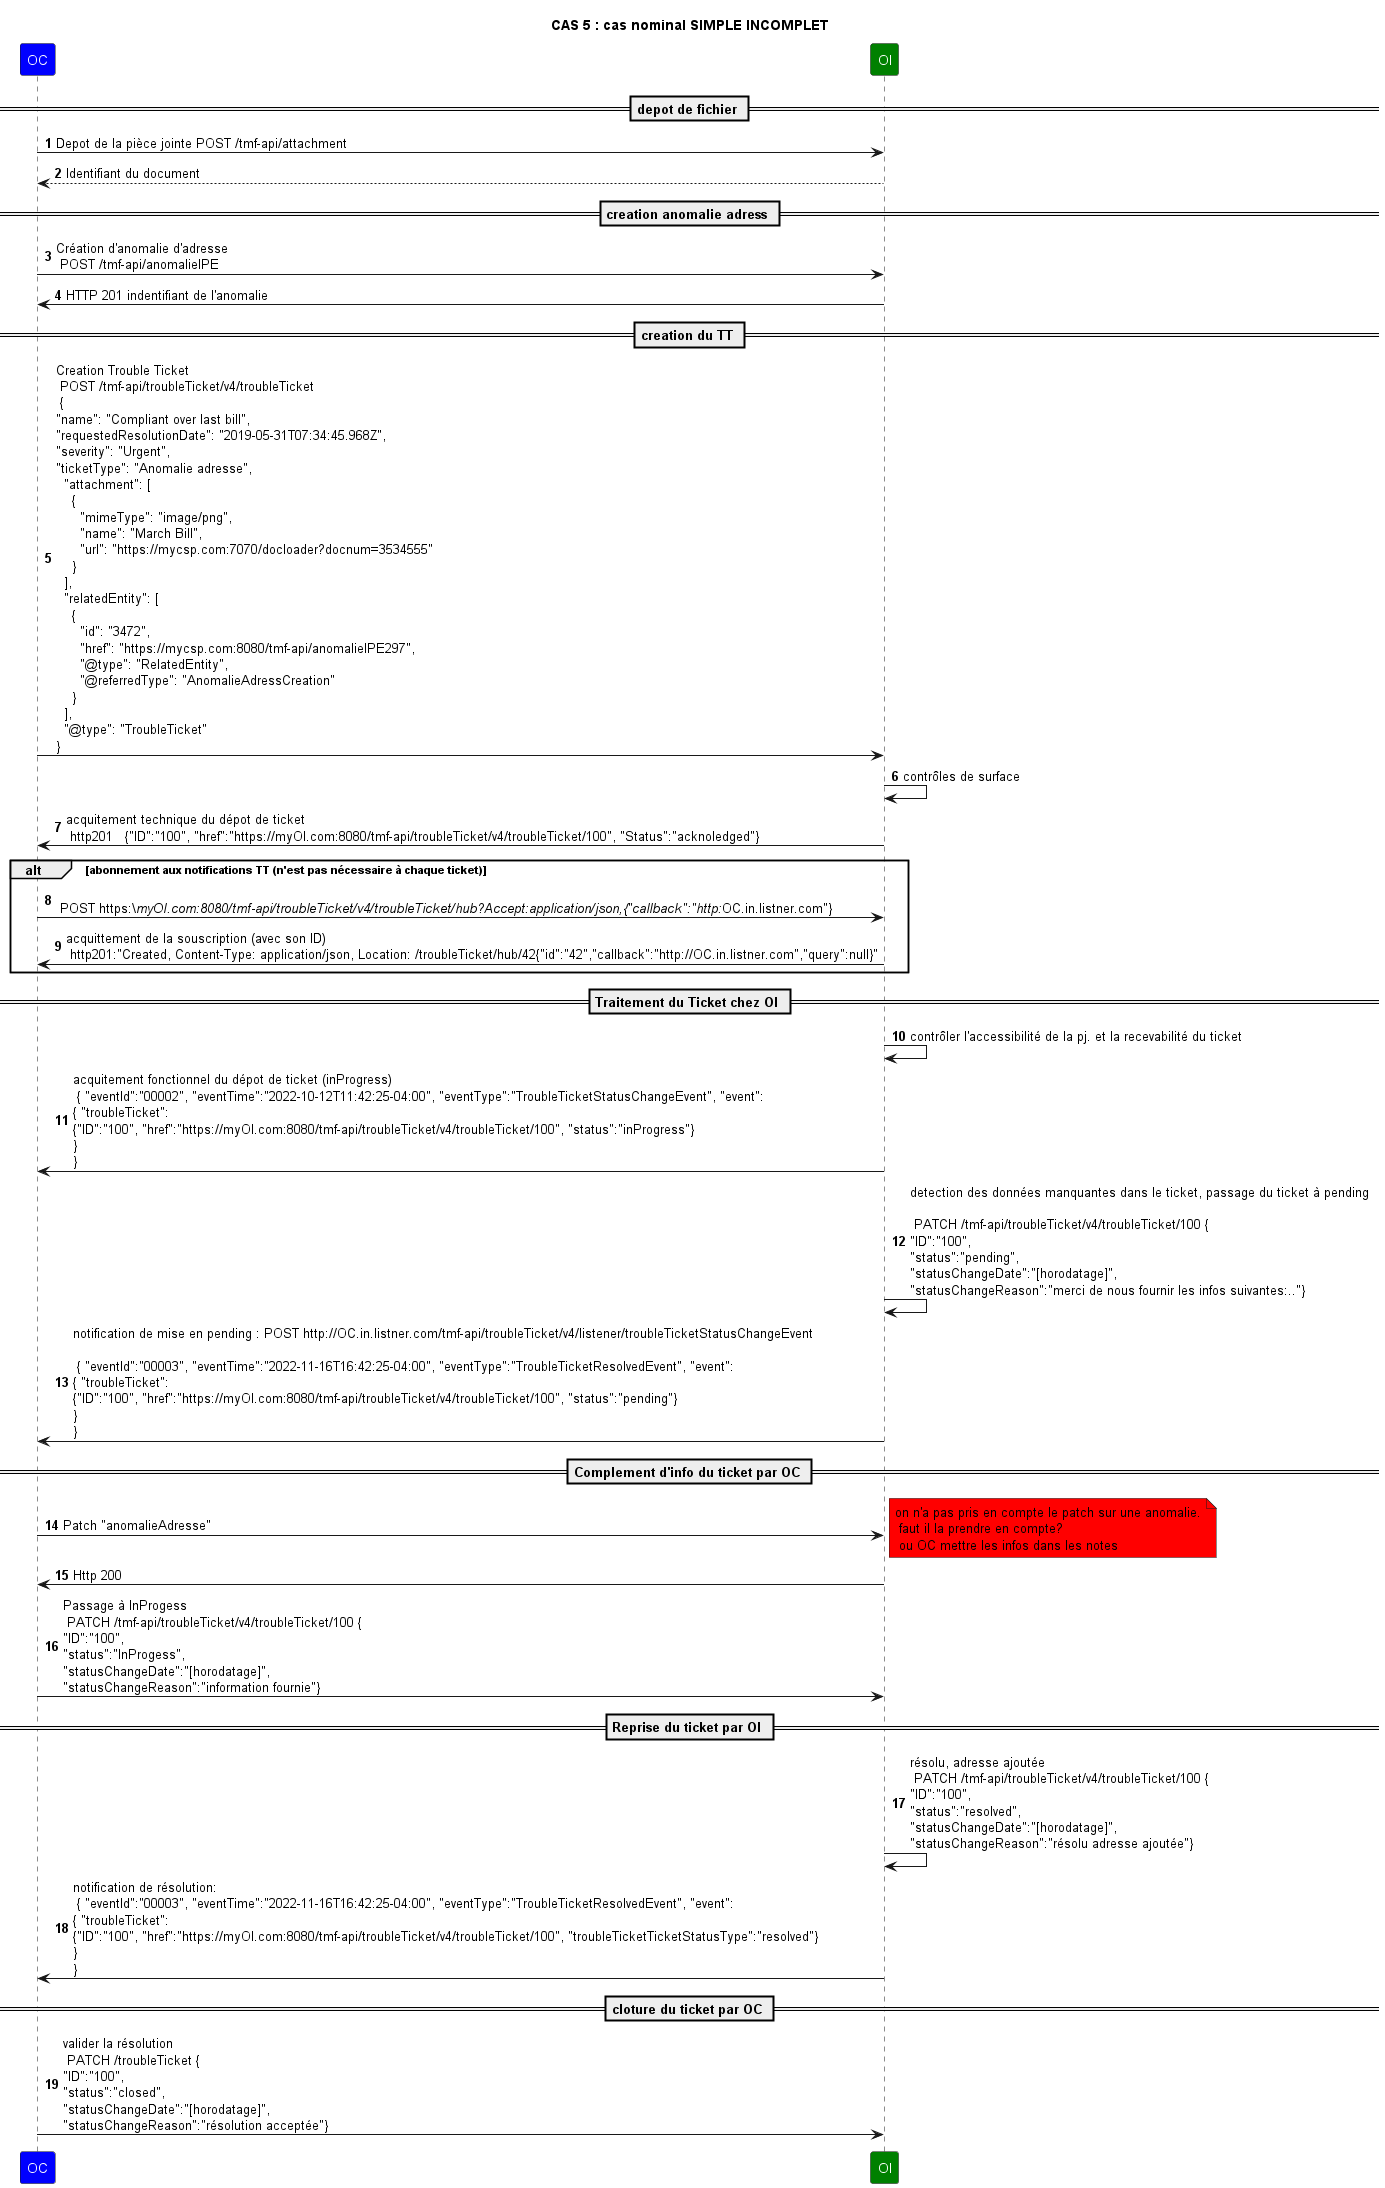

The diagram above was rendered by PlantUML. Its source (embedded in the PNG):
@startuml

skinparam ParticipantFontColor automatic

title: CAS 5 : cas nominal SIMPLE INCOMPLET

autonumber

participant OC #Blue
participant OI #Green

== depot de fichier ==
OC->OI: Depot de la pièce jointe POST /tmf-api/attachment
OI --> OC: Identifiant du document
== creation anomalie adress ==
OC->OI: Création d'anomalie d'adresse \n POST /tmf-api/anomalieIPE
OI->OC: HTTP 201 indentifiant de l'anomalie
== creation du TT ==
OC->OI: Creation Trouble Ticket \n POST /tmf-api/troubleTicket/v4/troubleTicket \n {\n"name": "Compliant over last bill",\n"requestedResolutionDate": "2019-05-31T07:34:45.968Z",\n"severity": "Urgent",\n"ticketType": "Anomalie adresse",\n  "attachment": [\n    {\n      "mimeType": "image/png",\n      "name": "March Bill",\n      "url": "https://mycsp.com:7070/docloader?docnum=3534555"\n    }\n  ],\n  "relatedEntity": [\n    {\n      "id": "3472",\n      "href": "https://mycsp.com:8080/tmf-api/anomalieIPE297",\n      "@type": "RelatedEntity",\n      "@referredType": "AnomalieAdressCreation"\n    }\n  ],\n  "@type": "TroubleTicket"\n}

OI->OI: contrôles de surface

OI->OC: acquitement technique du dépot de ticket \n http201   {"ID":"100", "href":"https://myOI.com:8080/tmf-api/troubleTicket/v4/troubleTicket/100", "Status":"acknoledged"}

alt abonnement aux notifications TT (n'est pas nécessaire à chaque ticket)
OC->OI:  \n POST https:\//myOI.com:8080/tmf-api/troubleTicket/v4/troubleTicket/hub?Accept:application/json,{"callback":"http://OC.in.listner.com"}
OI->OC: acquittement de la souscription (avec son ID) \n http201:"Created, Content-Type: application/json, Location: /troubleTicket/hub/42{"id":"42","callback":"http://OC.in.listner.com","query":null}"

end
== Traitement du Ticket chez OI ==


OI->OI: contrôler l'accessibilité de la pj. et la recevabilité du ticket

OI->OC: acquitement fonctionnel du dépot de ticket (inProgress) \n { "eventId":"00002", "eventTime":"2022-10-12T11:42:25-04:00", "eventType":"TroubleTicketStatusChangeEvent", "event": \n{ "troubleTicket": \n{"ID":"100", "href":"https://myOI.com:8080/tmf-api/troubleTicket/v4/troubleTicket/100", "status":"inProgress"}\n} \n}

OI->OI: detection des données manquantes dans le ticket, passage du ticket à pending \n\n PATCH /tmf-api/troubleTicket/v4/troubleTicket/100 {\n"ID":"100",\n"status":"pending",\n"statusChangeDate":"[horodatage]",\n"statusChangeReason":"merci de nous fournir les infos suivantes:.."}

OI->OC: notification de mise en pending : POST http://OC.in.listner.com/tmf-api/troubleTicket/v4/listener/troubleTicketStatusChangeEvent \n \n { "eventId":"00003", "eventTime":"2022-11-16T16:42:25-04:00", "eventType":"TroubleTicketResolvedEvent", "event": \n{ "troubleTicket": \n{"ID":"100", "href":"https://myOI.com:8080/tmf-api/troubleTicket/v4/troubleTicket/100", "status":"pending"}\n} \n}

== Complement d'info du ticket par OC ==
OC->OI: Patch "anomalieAdresse"
note right #red
on n'a pas pris en compte le patch sur une anomalie.
 faut il la prendre en compte?
 ou OC mettre les infos dans les notes
endnote
OI->OC: Http 200

OC->OI: Passage à InProgess \n PATCH /tmf-api/troubleTicket/v4/troubleTicket/100 {\n"ID":"100",\n"status":"InProgess",\n"statusChangeDate":"[horodatage]",\n"statusChangeReason":"information fournie"}
== Reprise du ticket par OI ==
OI->OI: résolu, adresse ajoutée \n PATCH /tmf-api/troubleTicket/v4/troubleTicket/100 {\n"ID":"100",\n"status":"resolved",\n"statusChangeDate":"[horodatage]",\n"statusChangeReason":"résolu adresse ajoutée"}


OI->OC: notification de résolution: \n { "eventId":"00003", "eventTime":"2022-11-16T16:42:25-04:00", "eventType":"TroubleTicketResolvedEvent", "event": \n{ "troubleTicket": \n{"ID":"100", "href":"https://myOI.com:8080/tmf-api/troubleTicket/v4/troubleTicket/100", "troubleTicketTicketStatusType":"resolved"}\n} \n}

== cloture du ticket par OC ==
OC->OI: valider la résolution \n PATCH /troubleTicket {\n"ID":"100",\n"status":"closed",\n"statusChangeDate":"[horodatage]",\n"statusChangeReason":"résolution acceptée"}


@enduml